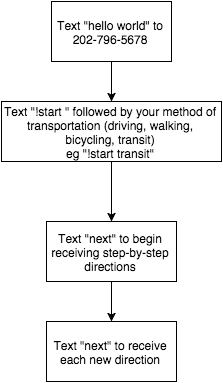

The diagram above was exported from draw.io. Its source (the exported page's mxGraphModel, read from the mxfile embedded in the PNG):
<mxGraphModel dx="880" dy="607" grid="1" gridSize="10" guides="1" tooltips="1" connect="1" fold="1" page="1" pageScale="1" pageWidth="826" pageHeight="1169" style="default-style2" math="0">
  <root>
    <mxCell id="0" />
    <mxCell id="1" parent="0" />
    <mxCell id="2" value="Text &quot;hello world&quot; to 202-796-5678" style="whiteSpace=wrap;html=1;" vertex="1" parent="1">
      <mxGeometry x="340" y="10" width="120" height="60" as="geometry" />
    </mxCell>
    <mxCell id="3" value="Text &quot;!start &quot; followed by your method of transportation (driving, walking, bicycling, transit)&lt;div&gt;eg &quot;!start transit&quot;&lt;/div&gt;" style="whiteSpace=wrap;html=1;" vertex="1" parent="1">
      <mxGeometry x="290" y="110" width="220" height="60" as="geometry" />
    </mxCell>
    <mxCell id="8" value="&lt;div&gt;Text &quot;next&quot; to begin receiving step-by-step directions&lt;/div&gt;" style="whiteSpace=wrap;html=1;" vertex="1" parent="1">
      <mxGeometry x="335" y="230" width="130" height="60" as="geometry" />
    </mxCell>
    <mxCell id="10" value="&lt;div&gt;Text &quot;next&quot; to receive each new direction&lt;/div&gt;" style="whiteSpace=wrap;html=1;" vertex="1" parent="1">
      <mxGeometry x="335" y="330" width="130" height="60" as="geometry" />
    </mxCell>
    <mxCell id="4" value="" style="edgeStyle=orthogonalEdgeStyle;rounded=0;html=1;" edge="1" parent="1" source="2" target="3">
      <mxGeometry relative="1" as="geometry" />
    </mxCell>
    <mxCell id="9" value="" style="edgeStyle=orthogonalEdgeStyle;rounded=0;html=1;" edge="1" parent="1" source="3" target="8">
      <mxGeometry relative="1" as="geometry" />
    </mxCell>
    <mxCell id="11" value="" style="edgeStyle=orthogonalEdgeStyle;rounded=0;html=1;" edge="1" parent="1" source="8" target="10">
      <mxGeometry relative="1" as="geometry" />
    </mxCell>
  </root>
</mxGraphModel>